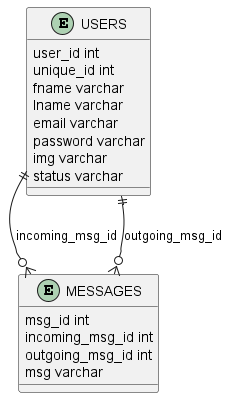

The diagram above was rendered by PlantUML. Its source (embedded in the PNG):
@startuml
entity USERS {
    user_id int
    unique_id int
    fname varchar
    lname varchar
    email varchar
    password varchar
    img varchar
    status varchar
}

entity MESSAGES {
    msg_id int
    incoming_msg_id int
    outgoing_msg_id int
    msg varchar
}

USERS ||--o{ MESSAGES : incoming_msg_id
USERS ||--o{ MESSAGES : outgoing_msg_id

@enduml